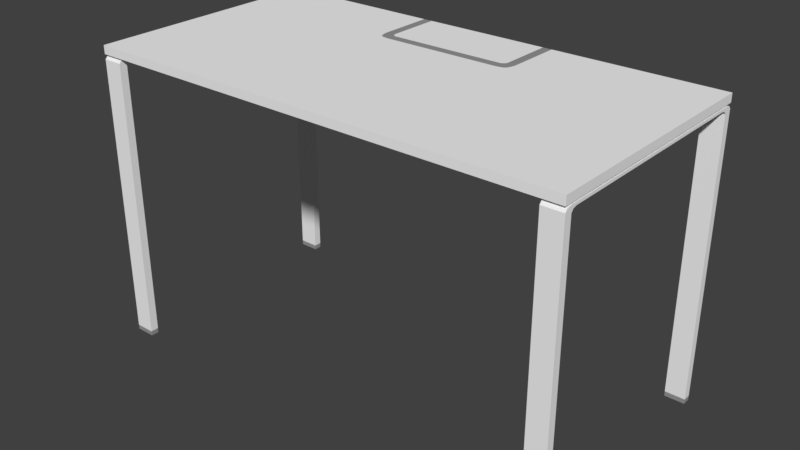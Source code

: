 # Source: 413_table_visual.blend  (saved by Blender 2.79.0; exported with 4.5.12 LTS)
import bpy
from mathutils import Matrix  # noqa: F401  (used for matrix-valued properties, if any)

bpy.ops.wm.read_factory_settings(use_empty=True)
scene = bpy.context.scene
scene.name = 'Scene'

# ---- collections
col_collection_1 = bpy.data.collections.new('Collection 1'); scene.collection.children.link(col_collection_1)

# ---- materials (node trees are filled in below, after node groups)
mat_material_002 = bpy.data.materials.new('Material.002')
mat_material_002.alpha_threshold = 0.0
mat_material_002.use_transparent_shadow = False
mat_material_002.diffuse_color = (0.305, 0.305, 0.305, 1.0)
mat_material_002.roughness = 0.5
mat_material_001 = bpy.data.materials.new('Material.001')
mat_material_001.alpha_threshold = 0.0
mat_material_001.use_transparent_shadow = False
mat_material_001.diffuse_color = (0.9131, 0.9131, 0.9131, 1.0)
mat_material_001.roughness = 0.5

# ---- material node trees

# ---- world
world_world = bpy.data.worlds.new('World'); scene.world = world_world
world_world.color = (0.05088, 0.05088, 0.05088)
world_world.use_sun_shadow = False
world_world.sun_shadow_jitter_overblur = 0.0
world_world.cycles.sampling_method = 'MANUAL'

# ---- meshes
me_cube_000 = bpy.data.meshes.new('Cube.000')
me_cube_000.from_pydata([(-0.1801, 0.3066, 0.009431), (0.0, 0.1361, 0.009431), (-0.1573, 0.3066, 0.009431), (-0.1737, 0.1441, 0.009431), (-0.1573, 0.137, 0.009431), (0.0, 0.159, 0.009431), (-0.1537, 0.1634, 0.009431), (-0.1789, 0.159, 0.009431), (-0.1573, 0.1691, 0.009431), (-0.1801, 0.1691, 0.009431), (-0.1472, 0.1361, 0.009431), (-0.1472, 0.159, 0.009431), (-0.1692, 0.3066, 0.009431), (-0.1676, 0.1392, 0.009431), (-0.1692, 0.159, 0.009431), (-0.1692, 0.1691, 0.009431), (-0.1573, 0.1475, 0.009431), (-0.1768, 0.1509, 0.009431), (0.0, 0.1475, 0.009431), (-0.1472, 0.1475, 0.009431), (-0.1652, 0.1512, 0.009431)], [], [(20, 17, 3, 13), (19, 11, 6, 16), (15, 9, 7, 14), (12, 0, 9, 15), (18, 5, 11, 19), (2, 12, 15, 8), (8, 15, 14, 6), (16, 20, 13, 4), (6, 14, 20, 16), (1, 18, 19, 10), (10, 19, 16, 4), (14, 7, 17, 20)])
me_cube_000.materials.append(mat_material_002)
me_cube_000.use_remesh_preserve_volume = False
me_cube_000.use_remesh_preserve_attributes = False
me_cube_000.use_mirror_vertex_groups = False
me_cube_000.update()
me_cube_002 = bpy.data.meshes.new('Cube.002')
me_cube_002.from_pydata([(-0.605, -0.2865, -0.7273), (-0.605, -0.3066, -0.7273), (-0.5549, -0.3066, -0.7273), (-0.5549, -0.2865, -0.7273), (-0.605, -0.2865, -0.7368), (-0.605, -0.3066, -0.7368), (-0.5549, -0.3066, -0.7368), (-0.5549, -0.2865, -0.7368), (-0.6026, -0.2875, -0.7374), (-0.6026, -0.3056, -0.7374), (-0.5573, -0.3056, -0.7374), (-0.5573, -0.2875, -0.7374), (-0.6025, -0.2875, -0.7271), (-0.6025, -0.3056, -0.7271), (-0.5574, -0.3056, -0.7271), (-0.5574, -0.2875, -0.7271), (-0.605, -0.3066, -0.01165), (-0.605, -0.3066, 0.009431), (-0.5549, -0.3066, 0.009431), (-0.5549, -0.3066, -0.01165), (-0.605, -0.2865, -0.01165), (-0.605, -0.2865, 0.009431), (-0.5549, -0.2865, -0.01165), (-0.5549, -0.2865, 0.009431), (-0.605, -0.3007, -0.01735), (-0.5549, -0.3007, -0.01735), (-0.605, -0.2814, -0.02417), (-0.5549, -0.2814, -0.02417), (-0.605, -0.2865, -0.725), (-0.605, -0.3066, -0.725), (-0.5549, -0.3066, -0.725), (-0.5549, -0.2865, -0.725), (-0.5549, -0.3063, -0.02406), (-0.5549, -0.2869, -0.03079), (-0.605, -0.2869, -0.03079), (-0.605, -0.3063, -0.02406), (-0.5549, -0.272, -0.02183), (-0.5549, -0.2904, -0.01502), (-0.605, -0.2904, -0.01502), (-0.605, -0.272, -0.02183), (0.0, -0.3066, -0.01165), (0.0, -0.3066, 0.009431), (0.0, -0.2865, 0.009431), (0.0, -0.2865, -0.01165), (-0.605, 0.2865, -0.7273), (-0.605, 0.3066, -0.7273), (-0.5549, 0.3066, -0.7273), (-0.5549, 0.2865, -0.7273), (-0.605, 0.2865, -0.7368), (-0.605, 0.3066, -0.7368), (-0.5549, 0.3066, -0.7368), (-0.5549, 0.2865, -0.7368), (-0.6026, 0.2875, -0.7374), (-0.6026, 0.3056, -0.7374), (-0.5573, 0.3056, -0.7374), (-0.5573, 0.2875, -0.7374), (-0.6025, 0.2875, -0.7271), (-0.6025, 0.3056, -0.7271), (-0.5574, 0.3056, -0.7271), (-0.5574, 0.2875, -0.7271), (-0.605, 0.3066, -0.01165), (-0.605, 0.3066, 0.009431), (-0.605, 0.0, -0.01165), (-0.605, 0.0, 0.009431), (-0.5549, 0.3066, 0.009431), (-0.5549, 0.3066, -0.01165), (-0.5549, 0.0, -0.01165), (-0.5549, 0.0, 0.009431), (-0.605, 0.2865, -0.01165), (-0.605, 0.2865, 0.009431), (-0.5549, 0.2865, -0.01165), (-0.5549, 0.1361, 0.009431), (-0.605, 0.3007, -0.01735), (-0.5549, 0.3007, -0.01735), (-0.605, 0.2814, -0.02417), (-0.5549, 0.2814, -0.02417), (-0.605, 0.2865, -0.725), (-0.605, 0.3066, -0.725), (-0.5549, 0.3066, -0.725), (-0.5549, 0.2865, -0.725), (-0.605, 0.0, -0.01507), (-0.5549, 0.0, -0.01507), (-0.605, 0.0, -0.02178), (-0.5549, 0.0, -0.02178), (-0.5549, 0.3063, -0.02406), (-0.5549, 0.2869, -0.03079), (-0.605, 0.2869, -0.03079), (-0.605, 0.3063, -0.02406), (-0.5549, 0.272, -0.02183), (-0.5549, 0.2904, -0.01502), (-0.605, 0.2904, -0.01502), (-0.605, 0.272, -0.02183), (0.0, 0.3066, -0.01165), (0.0, 0.3066, 0.009431), (0.0, 0.0, 0.009431), (0.0, 0.0, -0.01165), (0.0, 0.2865, -0.01165), (-0.1801, -0.3066, -0.01165), (-0.1801, 0.0, 0.009431), (-0.1801, -0.3066, 0.009431), (-0.1801, 0.0, -0.01165), (-0.1801, -0.2865, 0.009431), (-0.1801, -0.2865, -0.01165), (-0.1801, 0.3066, -0.01165), (-0.1801, 0.3066, 0.009431), (0.0, 0.1361, 0.009431), (-0.1801, 0.2865, -0.01165), (-0.1573, -0.3066, -0.01165), (-0.1573, 0.0, 0.009431), (-0.1573, -0.2865, 0.009431), (-0.1573, 0.3066, -0.01165), (-0.1573, -0.3066, 0.009431), (-0.1573, 0.0, -0.01165), (-0.1573, -0.2865, -0.01165), (-0.1573, 0.3066, 0.009431), (-0.1573, 0.2865, -0.01165), (-0.1737, 0.1441, 0.009431), (-0.1573, 0.137, 0.009431), (0.0, 0.159, 0.009431), (-0.5549, 0.159, 0.009431), (-0.1537, 0.1634, 0.009431), (-0.1789, 0.159, 0.009431), (0.0, 0.1691, 0.009431), (-0.5549, 0.1691, 0.009431), (-0.1573, 0.1691, 0.009431), (-0.1801, 0.1691, 0.009431), (-0.1472, -0.3066, -0.01165), (-0.1472, 0.0, 0.009431), (-0.1472, -0.2865, 0.009431), (-0.1472, 0.3066, -0.01165), (-0.1472, -0.3066, 0.009431), (-0.1472, 0.0, -0.01165), (-0.1472, -0.2865, -0.01165), (-0.1472, 0.3066, 0.009431), (-0.1472, 0.2865, -0.01165), (-0.1472, 0.1361, 0.009431), (-0.1472, 0.159, 0.009431), (-0.1472, 0.1691, 0.009431), (-0.1692, -0.3066, 0.009431), (-0.1692, 0.0, -0.01165), (-0.1692, -0.2865, -0.01165), (-0.1692, 0.3066, 0.009431), (-0.1692, 0.2865, -0.01165), (-0.1692, -0.3066, -0.01165), (-0.1692, 0.0, 0.009431), (-0.1692, -0.2865, 0.009431), (-0.1692, 0.3066, -0.01165), (-0.1676, 0.1392, 0.009431), (-0.1768, 0.1509, 0.009431), (-0.5549, 0.1475, 0.009431)], [], [(3, 0, 12, 15), (4, 7, 11, 8), (0, 3, 7, 4), (2, 1, 5, 6), (3, 2, 6, 7), (1, 0, 4, 5), (8, 11, 10, 9), (6, 5, 9, 10), (7, 6, 10, 11), (5, 4, 8, 9), (12, 13, 14, 15), (1, 2, 14, 13), (2, 3, 15, 14), (0, 1, 13, 12), (19, 18, 17, 16), (23, 21, 17, 18), (132, 43, 40, 126), (20, 21, 63, 62), (20, 22, 19, 16), (101, 23, 18, 99), (97, 99, 18, 19), (98, 67, 23, 101), (62, 66, 22, 20), (16, 17, 21, 20), (131, 95, 43, 132), (67, 63, 21, 23), (37, 36, 83, 81), (28, 31, 30, 29), (33, 32, 30, 31), (35, 34, 28, 29), (34, 33, 31, 28), (32, 35, 29, 30), (39, 38, 80, 82), (36, 39, 82, 83), (38, 37, 81, 80), (25, 24, 35, 32), (26, 27, 33, 34), (24, 26, 34, 35), (27, 25, 32, 33), (24, 25, 37, 38), (27, 26, 39, 36), (26, 24, 38, 39), (25, 27, 36, 37), (47, 59, 56, 44), (48, 52, 55, 51), (44, 48, 51, 47), (46, 50, 49, 45), (47, 51, 50, 46), (45, 49, 48, 44), (52, 53, 54, 55), (50, 54, 53, 49), (51, 55, 54, 50), (49, 53, 52, 48), (56, 59, 58, 57), (45, 57, 58, 46), (46, 58, 59, 47), (44, 56, 57, 45), (65, 60, 61, 64), (125, 104, 64, 123), (134, 129, 92, 96), (68, 62, 63, 69), (68, 60, 65, 70), (127, 135, 117, 108), (103, 65, 64, 104), (62, 68, 70, 66), (60, 68, 69, 61), (131, 134, 96, 95), (98, 116, 71, 67), (89, 81, 83, 88), (76, 77, 78, 79), (85, 79, 78, 84), (87, 77, 76, 86), (86, 76, 79, 85), (84, 78, 77, 87), (82, 83, 81, 80), (91, 82, 80, 90), (88, 83, 82, 91), (90, 80, 81, 89), (73, 84, 87, 72), (74, 86, 85, 75), (72, 87, 86, 74), (75, 85, 84, 73), (72, 90, 89, 73), (75, 88, 91, 74), (74, 91, 90, 72), (73, 89, 88, 75), (66, 70, 106, 100), (146, 103, 104, 141), (70, 65, 103, 106), (66, 100, 102, 22), (144, 98, 101, 145), (143, 138, 99, 97), (145, 101, 99, 138), (22, 102, 97, 19), (128, 109, 111, 130), (126, 130, 111, 107), (127, 108, 109, 128), (147, 116, 98, 144), (129, 110, 114, 133), (139, 142, 115, 112), (142, 146, 110, 115), (139, 112, 113, 140), (140, 113, 107, 143), (137, 133, 114, 124), (67, 71, 149, 119, 123, 64, 61, 69, 63), (148, 121, 119, 149), (136, 137, 124, 120), (121, 125, 123, 119), (118, 122, 137, 136), (122, 93, 133, 137), (92, 129, 133, 93), (94, 127, 128, 42), (40, 41, 130, 126), (42, 128, 130, 41), (112, 115, 134, 131), (94, 105, 135, 127), (115, 110, 129, 134), (112, 131, 132, 113), (113, 132, 126, 107), (102, 140, 143, 97), (100, 139, 140, 102), (106, 103, 146, 142), (100, 106, 142, 139), (117, 147, 144, 108), (109, 145, 138, 111), (107, 111, 138, 143), (108, 144, 145, 109), (110, 146, 141, 114), (116, 148, 149, 71)])
me_cube_002.polygons.foreach_set('material_index', [0, 0, 0, 0, 0, 0, 0, 0, 0, 0, 0, 0, 0, 0, 1, 1, 1, 1, 1, 1, 1, 1, 1, 1, 1, 1, 1, 1, 1, 1, 1, 1, 1, 1, 1, 1, 1, 1, 1, 1, 1, 1, 1, 0, 0, 0, 0, 0, 0, 0, 0, 0, 0, 0, 0, 0, 0, 1, 1, 1, 1, 1, 1, 1, 1, 1, 1, 1, 1, 1, 1, 1, 1, 1, 1, 1, 1, 1, 1, 1, 1, 1, 1, 1, 1, 1, 1, 1, 1, 1, 1, 1, 1, 1, 1, 1, 1, 1, 1, 1, 1, 1, 1, 1, 1, 1, 1, 1, 1, 1, 1, 1, 1, 1, 1, 1, 1, 1, 1, 1, 1, 1, 1, 1, 1, 1, 1, 1, 1])
me_cube_002.materials.append(mat_material_002)
me_cube_002.materials.append(mat_material_001)
me_cube_002.use_remesh_preserve_volume = False
me_cube_002.use_remesh_preserve_attributes = False
me_cube_002.use_mirror_vertex_groups = False
me_cube_002.update()

# ---- objects
ob_cube_000 = bpy.data.objects.new('Cube.000', me_cube_000)
ob_cube_001 = bpy.data.objects.new('Cube.001', me_cube_002)

# ---- transforms, parenting, visibility, modifiers, constraints
ob_cube_000.location = (0.0, 0.0, 0.31)
ob_cube_000.lineart.crease_threshold = 0.0
_m = ob_cube_000.modifiers.new('Mirror', 'MIRROR')
ob_cube_001.location = (0.0, 0.0, 0.31)
ob_cube_001.lineart.crease_threshold = 0.0
_m = ob_cube_001.modifiers.new('Mirror', 'MIRROR')

# ---- collection membership
col_collection_1.objects.link(ob_cube_000)
col_collection_1.objects.link(ob_cube_001)

# ---- scene / render settings (as saved in the file)
scene.frame_start = 1; scene.frame_end = 250; scene.frame_set(1)
scene.render.engine = 'BLENDER_EEVEE_NEXT'
scene.render.resolution_percentage = 50
scene.render.dither_intensity = 0.0
scene.cycles.use_denoising = False
scene.cycles.samples = 128
scene.cycles.sampling_pattern = 'TABULATED_SOBOL'
scene.cycles.use_adaptive_sampling = False
scene.cycles.use_light_tree = False
scene.cycles.blur_glossy = 0.0
scene.cycles.sample_clamp_indirect = 0.0
scene.view_settings.view_transform = 'Standard'
bpy.context.view_layer.update()

# ---- added for rendering (the .blend has no active camera and no usable light): camera, sun
cam_auto = bpy.data.cameras.new('AutoCamera')
cam_auto.lens = 50.0
cam_auto.sensor_width = 36.0
cam_auto.clip_end = 1000.0
ob_auto_camera = bpy.data.objects.new('AutoCamera', cam_auto)
scene.collection.objects.link(ob_auto_camera)
ob_auto_camera.location = (1.43272, -1.71927, 1.09218)
ob_auto_camera.rotation_euler = (1.09748, -7.21219e-08, 0.694738)
scene.camera = ob_auto_camera
light_auto_sun = bpy.data.lights.new('AutoSun', 'SUN')
light_auto_sun.energy = 3.0
light_auto_sun.angle = 0.0523599
ob_auto_sun = bpy.data.objects.new('AutoSun', light_auto_sun)
scene.collection.objects.link(ob_auto_sun)
ob_auto_sun.rotation_euler = (0.872665, 0.174533, 0.523599)
bpy.context.view_layer.update()
